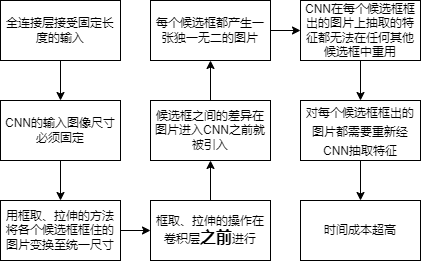

The diagram above was exported from draw.io. Its source (the exported page's mxGraphModel, read from the mxfile embedded in the PNG):
<mxGraphModel dx="1102" dy="874" grid="1" gridSize="10" guides="1" tooltips="1" connect="1" arrows="1" fold="1" page="1" pageScale="1" pageWidth="1169" pageHeight="827" math="0" shadow="0">
  <root>
    <mxCell id="0" />
    <mxCell id="1" parent="0" />
    <mxCell id="PaghGuMldr1xmEE1kjLY-28" style="edgeStyle=orthogonalEdgeStyle;rounded=0;orthogonalLoop=1;jettySize=auto;html=1;exitX=0.5;exitY=0;exitDx=0;exitDy=0;entryX=0.5;entryY=1;entryDx=0;entryDy=0;fontSize=12;" parent="1" source="PaghGuMldr1xmEE1kjLY-12" target="PaghGuMldr1xmEE1kjLY-18" edge="1">
      <mxGeometry relative="1" as="geometry" />
    </mxCell>
    <mxCell id="PaghGuMldr1xmEE1kjLY-12" value="框取、拉伸的操作在卷积层&lt;b&gt;&lt;font style=&quot;font-size: 16px&quot;&gt;之前&lt;/font&gt;&lt;/b&gt;进行" style="rounded=0;whiteSpace=wrap;html=1;strokeColor=#000000;fillColor=none;" parent="1" vertex="1">
      <mxGeometry x="190" y="240" width="120" height="60" as="geometry" />
    </mxCell>
    <mxCell id="PaghGuMldr1xmEE1kjLY-16" style="edgeStyle=orthogonalEdgeStyle;rounded=0;orthogonalLoop=1;jettySize=auto;html=1;exitX=0.5;exitY=1;exitDx=0;exitDy=0;entryX=0.5;entryY=0;entryDx=0;entryDy=0;" parent="1" source="PaghGuMldr1xmEE1kjLY-14" target="PaghGuMldr1xmEE1kjLY-15" edge="1">
      <mxGeometry relative="1" as="geometry" />
    </mxCell>
    <mxCell id="PaghGuMldr1xmEE1kjLY-14" value="全连接层接受固定长度的输入" style="rounded=0;whiteSpace=wrap;html=1;strokeColor=#000000;fillColor=none;" parent="1" vertex="1">
      <mxGeometry x="40" y="40" width="120" height="60" as="geometry" />
    </mxCell>
    <mxCell id="PaghGuMldr1xmEE1kjLY-15" value="CNN的输入图像尺寸必须固定" style="rounded=0;whiteSpace=wrap;html=1;strokeColor=#000000;fillColor=none;" parent="1" vertex="1">
      <mxGeometry x="40" y="140" width="120" height="60" as="geometry" />
    </mxCell>
    <mxCell id="PaghGuMldr1xmEE1kjLY-30" style="edgeStyle=orthogonalEdgeStyle;rounded=0;orthogonalLoop=1;jettySize=auto;html=1;exitX=0.5;exitY=0;exitDx=0;exitDy=0;entryX=0.5;entryY=1;entryDx=0;entryDy=0;fontSize=12;" parent="1" source="PaghGuMldr1xmEE1kjLY-18" target="PaghGuMldr1xmEE1kjLY-19" edge="1">
      <mxGeometry relative="1" as="geometry" />
    </mxCell>
    <mxCell id="PaghGuMldr1xmEE1kjLY-18" value="候选框之间的差异在图片进入CNN之前就被引入" style="rounded=0;whiteSpace=wrap;html=1;strokeColor=#000000;fillColor=none;" parent="1" vertex="1">
      <mxGeometry x="190" y="140" width="120" height="60" as="geometry" />
    </mxCell>
    <mxCell id="PaghGuMldr1xmEE1kjLY-32" style="edgeStyle=orthogonalEdgeStyle;rounded=0;orthogonalLoop=1;jettySize=auto;html=1;exitX=1;exitY=0.5;exitDx=0;exitDy=0;entryX=0;entryY=0.5;entryDx=0;entryDy=0;fontSize=12;" parent="1" source="PaghGuMldr1xmEE1kjLY-19" target="PaghGuMldr1xmEE1kjLY-20" edge="1">
      <mxGeometry relative="1" as="geometry" />
    </mxCell>
    <mxCell id="PaghGuMldr1xmEE1kjLY-19" value="每个候选框都产生一张独一无二的图片" style="rounded=0;whiteSpace=wrap;html=1;strokeColor=#000000;fillColor=none;" parent="1" vertex="1">
      <mxGeometry x="190" y="40" width="120" height="60" as="geometry" />
    </mxCell>
    <mxCell id="PaghGuMldr1xmEE1kjLY-34" style="edgeStyle=orthogonalEdgeStyle;rounded=0;orthogonalLoop=1;jettySize=auto;html=1;exitX=0.5;exitY=1;exitDx=0;exitDy=0;entryX=0.5;entryY=0;entryDx=0;entryDy=0;fontSize=12;" parent="1" source="PaghGuMldr1xmEE1kjLY-20" target="PaghGuMldr1xmEE1kjLY-21" edge="1">
      <mxGeometry relative="1" as="geometry" />
    </mxCell>
    <mxCell id="PaghGuMldr1xmEE1kjLY-20" value="CNN在每个候选框框出的图片上抽取的特征都无法在任何其他候选框中重用" style="rounded=0;whiteSpace=wrap;html=1;strokeColor=#000000;fillColor=none;" parent="1" vertex="1">
      <mxGeometry x="340" y="40" width="120" height="60" as="geometry" />
    </mxCell>
    <mxCell id="PaghGuMldr1xmEE1kjLY-35" style="edgeStyle=orthogonalEdgeStyle;rounded=0;orthogonalLoop=1;jettySize=auto;html=1;exitX=0.5;exitY=1;exitDx=0;exitDy=0;entryX=0.5;entryY=0;entryDx=0;entryDy=0;fontSize=12;" parent="1" source="PaghGuMldr1xmEE1kjLY-21" target="PaghGuMldr1xmEE1kjLY-25" edge="1">
      <mxGeometry relative="1" as="geometry" />
    </mxCell>
    <mxCell id="PaghGuMldr1xmEE1kjLY-21" value="&lt;font style=&quot;font-size: 12px&quot;&gt;对每个候选框框出的图片都需要重新经CNN抽取特征&lt;/font&gt;" style="rounded=0;whiteSpace=wrap;html=1;fontSize=16;strokeColor=#000000;fillColor=none;" parent="1" vertex="1">
      <mxGeometry x="340" y="140" width="120" height="60" as="geometry" />
    </mxCell>
    <mxCell id="PaghGuMldr1xmEE1kjLY-26" style="edgeStyle=orthogonalEdgeStyle;rounded=0;orthogonalLoop=1;jettySize=auto;html=1;exitX=1;exitY=0.5;exitDx=0;exitDy=0;entryX=0;entryY=0.5;entryDx=0;entryDy=0;fontSize=12;" parent="1" source="PaghGuMldr1xmEE1kjLY-22" target="PaghGuMldr1xmEE1kjLY-12" edge="1">
      <mxGeometry relative="1" as="geometry" />
    </mxCell>
    <mxCell id="PaghGuMldr1xmEE1kjLY-22" value="用框取、拉伸的方法将各个候选框框住的图片变换至统一尺寸" style="rounded=0;whiteSpace=wrap;html=1;fontSize=12;strokeColor=#000000;fillColor=none;" parent="1" vertex="1">
      <mxGeometry x="40" y="240" width="120" height="60" as="geometry" />
    </mxCell>
    <mxCell id="PaghGuMldr1xmEE1kjLY-23" style="edgeStyle=orthogonalEdgeStyle;rounded=0;orthogonalLoop=1;jettySize=auto;html=1;exitX=0.5;exitY=1;exitDx=0;exitDy=0;entryX=0.5;entryY=0;entryDx=0;entryDy=0;" parent="1" edge="1">
      <mxGeometry relative="1" as="geometry">
        <mxPoint x="100" y="200" as="sourcePoint" />
        <mxPoint x="100" y="240" as="targetPoint" />
      </mxGeometry>
    </mxCell>
    <mxCell id="PaghGuMldr1xmEE1kjLY-25" value="时间成本超高" style="rounded=0;whiteSpace=wrap;html=1;fontSize=12;strokeColor=#000000;fillColor=none;" parent="1" vertex="1">
      <mxGeometry x="340" y="240" width="120" height="60" as="geometry" />
    </mxCell>
  </root>
</mxGraphModel>